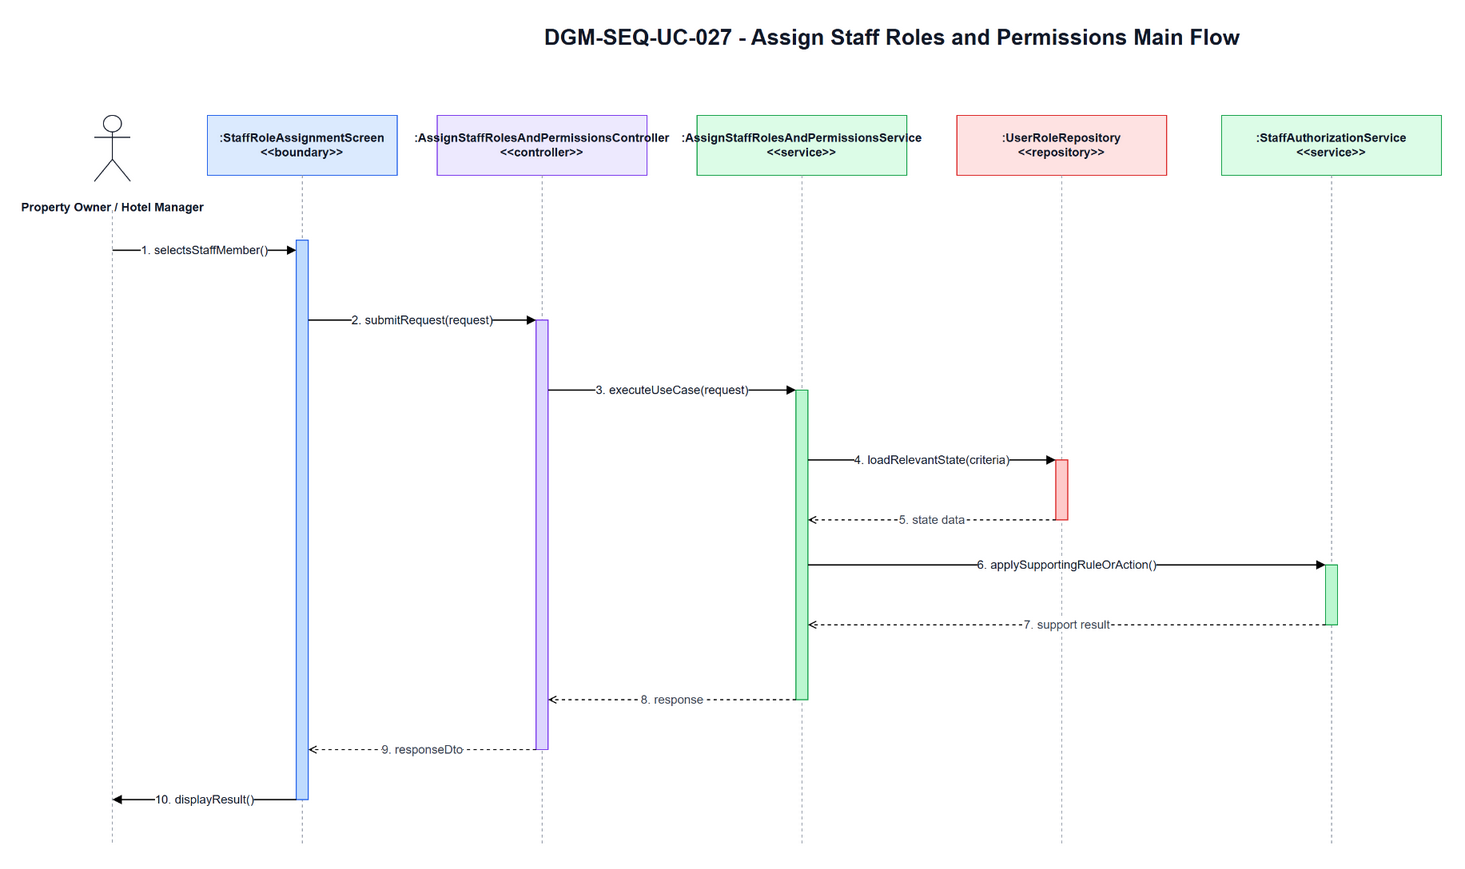

The diagram above was exported from draw.io. Its source (the exported page's mxGraphModel, read from the mxfile embedded in the PNG):
<mxGraphModel dx="1700" dy="920" grid="1" gridSize="10" guides="1" tooltips="1" connect="1" arrows="1" fold="1" page="1" pageScale="1" pageWidth="1700" pageHeight="920" math="0" shadow="0">
  <root>
    <mxCell id="0" />
    <mxCell id="1" parent="0" />
    <mxCell id="title" parent="1" value="DGM-SEQ-UC-027 - Assign Staff Roles and Permissions Main Flow" style="text;html=1;strokeColor=none;fillColor=none;align=center;verticalAlign=middle;fontStyle=1;fontSize=22;fontColor=#111827" vertex="1">
      <mxGeometry x="420" y="25" width="900" height="34" as="geometry" />
    </mxCell>
    <mxCell id="actor-icon" parent="1" style="shape=umlActor;verticalLabelPosition=bottom;verticalAlign=top;html=1;outlineConnect=0;strokeColor=#111827" vertex="1">
      <mxGeometry x="72" y="120" width="36" height="66" as="geometry" />
    </mxCell>
    <mxCell id="actor-label" parent="1" value="Property Owner / Hotel Manager" style="text;html=1;strokeColor=none;fillColor=none;align=center;verticalAlign=middle;fontStyle=1;fontSize=12;fontColor=#111827" vertex="1">
      <mxGeometry x="20" y="194" width="140" height="36" as="geometry" />
    </mxCell>
    <mxCell id="h0" parent="1" value=":StaffRoleAssignmentScreen&lt;br&gt;&amp;lt;&amp;lt;boundary&amp;gt;&amp;gt;" style="rounded=0;whiteSpace=wrap;html=1;fillColor=#DBEAFE;strokeColor=#2563EB;fontSize=12;fontStyle=1;fontColor=#111827" vertex="1">
      <mxGeometry x="185" y="120" width="190" height="60" as="geometry" />
    </mxCell>
    <mxCell id="h1" parent="1" value=":AssignStaffRolesAndPermissionsController&lt;br&gt;&amp;lt;&amp;lt;controller&amp;gt;&amp;gt;" style="rounded=0;whiteSpace=wrap;html=1;fillColor=#EDE9FE;strokeColor=#7C3AED;fontSize=12;fontStyle=1;fontColor=#111827" vertex="1">
      <mxGeometry x="415" y="120" width="210" height="60" as="geometry" />
    </mxCell>
    <mxCell id="h2" parent="1" value=":AssignStaffRolesAndPermissionsService&lt;br&gt;&amp;lt;&amp;lt;service&amp;gt;&amp;gt;" style="rounded=0;whiteSpace=wrap;html=1;fillColor=#DCFCE7;strokeColor=#16A34A;fontSize=12;fontStyle=1;fontColor=#111827" vertex="1">
      <mxGeometry x="675" y="120" width="210" height="60" as="geometry" />
    </mxCell>
    <mxCell id="h3" parent="1" value=":UserRoleRepository&lt;br&gt;&amp;lt;&amp;lt;repository&amp;gt;&amp;gt;" style="rounded=0;whiteSpace=wrap;html=1;fillColor=#FEE2E2;strokeColor=#DC2626;fontSize=12;fontStyle=1;fontColor=#111827" vertex="1">
      <mxGeometry x="935" y="120" width="210" height="60" as="geometry" />
    </mxCell>
    <mxCell id="h4" parent="1" value=":StaffAuthorizationService&lt;br&gt;&amp;lt;&amp;lt;service&amp;gt;&amp;gt;" style="rounded=0;whiteSpace=wrap;html=1;fillColor=#DCFCE7;strokeColor=#16A34A;fontSize=12;fontStyle=1;fontColor=#111827" vertex="1">
      <mxGeometry x="1200" y="120" width="220" height="60" as="geometry" />
    </mxCell>
    <mxCell id="l-actor" parent="1" style="endArrow=none;html=1;dashed=1;strokeColor=#9CA3AF" edge="1">
      <mxGeometry relative="1" as="geometry">
        <mxPoint x="90" y="215" as="sourcePoint" />
        <mxPoint x="90" y="850" as="targetPoint" />
      </mxGeometry>
    </mxCell>
    <mxCell id="l0" parent="1" style="endArrow=none;html=1;dashed=1;strokeColor=#9CA3AF" edge="1">
      <mxGeometry relative="1" as="geometry">
        <mxPoint x="280" y="180" as="sourcePoint" />
        <mxPoint x="280" y="850" as="targetPoint" />
      </mxGeometry>
    </mxCell>
    <mxCell id="l1" parent="1" style="endArrow=none;html=1;dashed=1;strokeColor=#9CA3AF" edge="1">
      <mxGeometry relative="1" as="geometry">
        <mxPoint x="520" y="180" as="sourcePoint" />
        <mxPoint x="520" y="850" as="targetPoint" />
      </mxGeometry>
    </mxCell>
    <mxCell id="l2" parent="1" style="endArrow=none;html=1;dashed=1;strokeColor=#9CA3AF" edge="1">
      <mxGeometry relative="1" as="geometry">
        <mxPoint x="780" y="180" as="sourcePoint" />
        <mxPoint x="780" y="850" as="targetPoint" />
      </mxGeometry>
    </mxCell>
    <mxCell id="l3" parent="1" style="endArrow=none;html=1;dashed=1;strokeColor=#9CA3AF" edge="1">
      <mxGeometry relative="1" as="geometry">
        <mxPoint x="1040" y="180" as="sourcePoint" />
        <mxPoint x="1040" y="850" as="targetPoint" />
      </mxGeometry>
    </mxCell>
    <mxCell id="l4" parent="1" style="endArrow=none;html=1;dashed=1;strokeColor=#9CA3AF" edge="1">
      <mxGeometry relative="1" as="geometry">
        <mxPoint x="1310" y="180" as="sourcePoint" />
        <mxPoint x="1310" y="850" as="targetPoint" />
      </mxGeometry>
    </mxCell>
    <mxCell id="a-boundary" parent="1" style="rounded=0;whiteSpace=wrap;html=1;fillColor=#BFDBFE;strokeColor=#2563EB" vertex="1">
      <mxGeometry x="274" y="245" width="12" height="560" as="geometry" />
    </mxCell>
    <mxCell id="a-controller" parent="1" style="rounded=0;whiteSpace=wrap;html=1;fillColor=#DDD6FE;strokeColor=#7C3AED" vertex="1">
      <mxGeometry x="514" y="325" width="12" height="430" as="geometry" />
    </mxCell>
    <mxCell id="a-service" parent="1" style="rounded=0;whiteSpace=wrap;html=1;fillColor=#BBF7D0;strokeColor=#16A34A" vertex="1">
      <mxGeometry x="774" y="395" width="12" height="310" as="geometry" />
    </mxCell>
    <mxCell id="a-repo" parent="1" style="rounded=0;whiteSpace=wrap;html=1;fillColor=#FECACA;strokeColor=#DC2626" vertex="1">
      <mxGeometry x="1034" y="465" width="12" height="60" as="geometry" />
    </mxCell>
    <mxCell id="a-support" parent="1" style="rounded=0;whiteSpace=wrap;html=1;fillColor=#BBF7D0;strokeColor=#16A34A" vertex="1">
      <mxGeometry x="1304" y="570" width="12" height="60" as="geometry" />
    </mxCell>
    <mxCell id="m1" parent="1" value="1. selectsStaffMember()" style="endArrow=block;html=1;rounded=0;strokeWidth=1.3;fontSize=12;fontColor=#111827;labelBackgroundColor=#FFFFFF" edge="1">
      <mxGeometry relative="1" as="geometry">
        <mxPoint x="90" y="255" as="sourcePoint" />
        <mxPoint x="274" y="255" as="targetPoint" />
      </mxGeometry>
    </mxCell>
    <mxCell id="m2" parent="1" value="2. submitRequest(request)" style="endArrow=block;html=1;rounded=0;strokeWidth=1.3;fontSize=12;fontColor=#111827;labelBackgroundColor=#FFFFFF" edge="1">
      <mxGeometry relative="1" as="geometry">
        <mxPoint x="286" y="325" as="sourcePoint" />
        <mxPoint x="514" y="325" as="targetPoint" />
      </mxGeometry>
    </mxCell>
    <mxCell id="m3" parent="1" value="3. executeUseCase(request)" style="endArrow=block;html=1;rounded=0;strokeWidth=1.3;fontSize=12;fontColor=#111827;labelBackgroundColor=#FFFFFF" edge="1">
      <mxGeometry relative="1" as="geometry">
        <mxPoint x="526" y="395" as="sourcePoint" />
        <mxPoint x="774" y="395" as="targetPoint" />
      </mxGeometry>
    </mxCell>
    <mxCell id="m4" parent="1" value="4. loadRelevantState(criteria)" style="endArrow=block;html=1;rounded=0;strokeWidth=1.3;fontSize=12;fontColor=#111827;labelBackgroundColor=#FFFFFF" edge="1">
      <mxGeometry relative="1" as="geometry">
        <mxPoint x="786" y="465" as="sourcePoint" />
        <mxPoint x="1034" y="465" as="targetPoint" />
      </mxGeometry>
    </mxCell>
    <mxCell id="m5" parent="1" value="5. state data" style="endArrow=open;endFill=0;dashed=1;html=1;rounded=0;strokeWidth=1.1;fontSize=12;fontColor=#374151;labelBackgroundColor=#FFFFFF" edge="1">
      <mxGeometry relative="1" as="geometry">
        <mxPoint x="1034" y="525" as="sourcePoint" />
        <mxPoint x="786" y="525" as="targetPoint" />
      </mxGeometry>
    </mxCell>
    <mxCell id="m6" parent="1" value="6. applySupportingRuleOrAction()" style="endArrow=block;html=1;rounded=0;strokeWidth=1.3;fontSize=12;fontColor=#111827;labelBackgroundColor=#FFFFFF" edge="1">
      <mxGeometry relative="1" as="geometry">
        <mxPoint x="786" y="570" as="sourcePoint" />
        <mxPoint x="1304" y="570" as="targetPoint" />
      </mxGeometry>
    </mxCell>
    <mxCell id="m7" parent="1" value="7. support result" style="endArrow=open;endFill=0;dashed=1;html=1;rounded=0;strokeWidth=1.1;fontSize=12;fontColor=#374151;labelBackgroundColor=#FFFFFF" edge="1">
      <mxGeometry relative="1" as="geometry">
        <mxPoint x="1304" y="630" as="sourcePoint" />
        <mxPoint x="786" y="630" as="targetPoint" />
      </mxGeometry>
    </mxCell>
    <mxCell id="m8" parent="1" value="8. response" style="endArrow=open;endFill=0;dashed=1;html=1;rounded=0;strokeWidth=1.1;fontSize=12;fontColor=#374151;labelBackgroundColor=#FFFFFF" edge="1">
      <mxGeometry relative="1" as="geometry">
        <mxPoint x="774" y="705" as="sourcePoint" />
        <mxPoint x="526" y="705" as="targetPoint" />
      </mxGeometry>
    </mxCell>
    <mxCell id="m9" parent="1" value="9. responseDto" style="endArrow=open;endFill=0;dashed=1;html=1;rounded=0;strokeWidth=1.1;fontSize=12;fontColor=#374151;labelBackgroundColor=#FFFFFF" edge="1">
      <mxGeometry relative="1" as="geometry">
        <mxPoint x="514" y="755" as="sourcePoint" />
        <mxPoint x="286" y="755" as="targetPoint" />
      </mxGeometry>
    </mxCell>
    <mxCell id="m10" parent="1" value="10. displayResult()" style="endArrow=block;html=1;rounded=0;strokeWidth=1.3;fontSize=12;fontColor=#111827;labelBackgroundColor=#FFFFFF" edge="1">
      <mxGeometry relative="1" as="geometry">
        <mxPoint x="274" y="805" as="sourcePoint" />
        <mxPoint x="90" y="805" as="targetPoint" />
      </mxGeometry>
    </mxCell>
  </root>
</mxGraphModel>